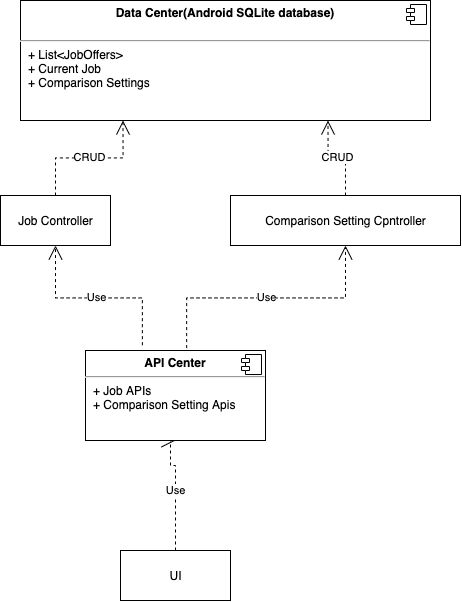

The diagram above was exported from draw.io. Its source (the exported page's mxGraphModel, read from the mxfile embedded in the PNG):
<mxGraphModel dx="1283" dy="651" grid="1" gridSize="10" guides="1" tooltips="1" connect="1" arrows="1" fold="1" page="1" pageScale="1" pageWidth="1100" pageHeight="850" background="none" math="0" shadow="0">
  <root>
    <mxCell id="0" />
    <mxCell id="1" parent="0" />
    <mxCell id="5rAOszDo6lFDsFP7P-Xx-1" value="UI" style="html=1;" vertex="1" parent="1">
      <mxGeometry x="490" y="730" width="110" height="50" as="geometry" />
    </mxCell>
    <mxCell id="5rAOszDo6lFDsFP7P-Xx-2" value="Use" style="endArrow=open;endSize=12;dashed=1;html=1;rounded=0;edgeStyle=orthogonalEdgeStyle;exitX=0.5;exitY=0;exitDx=0;exitDy=0;entryX=0.5;entryY=1;entryDx=0;entryDy=0;" edge="1" parent="1" source="5rAOszDo6lFDsFP7P-Xx-1" target="5rAOszDo6lFDsFP7P-Xx-13">
      <mxGeometry width="160" relative="1" as="geometry">
        <mxPoint x="630" y="690" as="sourcePoint" />
        <mxPoint x="590" y="645" as="targetPoint" />
        <Array as="points">
          <mxPoint x="545" y="645" />
          <mxPoint x="540" y="645" />
          <mxPoint x="540" y="620" />
        </Array>
      </mxGeometry>
    </mxCell>
    <mxCell id="5rAOszDo6lFDsFP7P-Xx-5" value="Job Controller" style="html=1;" vertex="1" parent="1">
      <mxGeometry x="370" y="375" width="110" height="50" as="geometry" />
    </mxCell>
    <mxCell id="5rAOszDo6lFDsFP7P-Xx-6" value="Comparison Setting Cpntroller" style="html=1;" vertex="1" parent="1">
      <mxGeometry x="600" y="375" width="230" height="50" as="geometry" />
    </mxCell>
    <mxCell id="5rAOszDo6lFDsFP7P-Xx-8" value="Use" style="endArrow=open;endSize=12;dashed=1;html=1;rounded=0;edgeStyle=orthogonalEdgeStyle;entryX=0.5;entryY=1;entryDx=0;entryDy=0;exitX=0.316;exitY=-0.059;exitDx=0;exitDy=0;exitPerimeter=0;" edge="1" parent="1" source="5rAOszDo6lFDsFP7P-Xx-13" target="5rAOszDo6lFDsFP7P-Xx-5">
      <mxGeometry width="160" relative="1" as="geometry">
        <mxPoint x="507.5" y="500" as="sourcePoint" />
        <mxPoint x="610" y="500" as="targetPoint" />
      </mxGeometry>
    </mxCell>
    <mxCell id="5rAOszDo6lFDsFP7P-Xx-9" value="Use" style="endArrow=open;endSize=12;dashed=1;html=1;rounded=0;edgeStyle=orthogonalEdgeStyle;entryX=0.5;entryY=1;entryDx=0;entryDy=0;exitX=0.562;exitY=-0.027;exitDx=0;exitDy=0;exitPerimeter=0;" edge="1" parent="1" source="5rAOszDo6lFDsFP7P-Xx-13" target="5rAOszDo6lFDsFP7P-Xx-6">
      <mxGeometry width="160" relative="1" as="geometry">
        <mxPoint x="562.5" y="500" as="sourcePoint" />
        <mxPoint x="610" y="500" as="targetPoint" />
      </mxGeometry>
    </mxCell>
    <mxCell id="5rAOszDo6lFDsFP7P-Xx-13" value="&lt;p style=&quot;margin: 0px ; margin-top: 6px ; text-align: center&quot;&gt;&lt;b&gt;API Center&lt;/b&gt;&lt;/p&gt;&lt;hr&gt;&lt;p style=&quot;margin: 0px ; margin-left: 8px&quot;&gt;+ Job APIs&lt;br&gt;+ Comparison Setting Apis&lt;/p&gt;" style="align=left;overflow=fill;html=1;dropTarget=0;" vertex="1" parent="1">
      <mxGeometry x="455" y="530" width="180" height="90" as="geometry" />
    </mxCell>
    <mxCell id="5rAOszDo6lFDsFP7P-Xx-14" value="" style="shape=component;jettyWidth=8;jettyHeight=4;" vertex="1" parent="5rAOszDo6lFDsFP7P-Xx-13">
      <mxGeometry x="1" width="20" height="20" relative="1" as="geometry">
        <mxPoint x="-24" y="4" as="offset" />
      </mxGeometry>
    </mxCell>
    <mxCell id="5rAOszDo6lFDsFP7P-Xx-15" value="&lt;p style=&quot;margin: 0px ; margin-top: 6px ; text-align: center&quot;&gt;&lt;b&gt;Data Center(&lt;/b&gt;&lt;span&gt;&lt;b&gt;Android SQLite database)&lt;/b&gt;&lt;/span&gt;&lt;/p&gt;&lt;div style=&quot;text-align: center&quot;&gt;&lt;span&gt;&lt;br&gt;&lt;/span&gt;&lt;/div&gt;&lt;hr&gt;&lt;p style=&quot;margin: 0px ; margin-left: 8px&quot;&gt;+ List&amp;lt;JobOffers&amp;gt;&lt;br&gt;+ Current Job&lt;/p&gt;&lt;p style=&quot;margin: 0px ; margin-left: 8px&quot;&gt;+ Comparison Settings&lt;/p&gt;" style="align=left;overflow=fill;html=1;dropTarget=0;" vertex="1" parent="1">
      <mxGeometry x="390" y="180" width="410" height="120" as="geometry" />
    </mxCell>
    <mxCell id="5rAOszDo6lFDsFP7P-Xx-16" value="" style="shape=component;jettyWidth=8;jettyHeight=4;" vertex="1" parent="5rAOszDo6lFDsFP7P-Xx-15">
      <mxGeometry x="1" width="20" height="20" relative="1" as="geometry">
        <mxPoint x="-24" y="4" as="offset" />
      </mxGeometry>
    </mxCell>
    <mxCell id="5rAOszDo6lFDsFP7P-Xx-18" value="CRUD" style="endArrow=open;endSize=12;dashed=1;html=1;rounded=0;edgeStyle=orthogonalEdgeStyle;entryX=0.25;entryY=1;entryDx=0;entryDy=0;exitX=0.5;exitY=0;exitDx=0;exitDy=0;" edge="1" parent="1" source="5rAOszDo6lFDsFP7P-Xx-5" target="5rAOszDo6lFDsFP7P-Xx-15">
      <mxGeometry width="160" relative="1" as="geometry">
        <mxPoint x="440" y="440" as="sourcePoint" />
        <mxPoint x="600" y="440" as="targetPoint" />
      </mxGeometry>
    </mxCell>
    <mxCell id="5rAOszDo6lFDsFP7P-Xx-19" value="CRUD" style="endArrow=open;endSize=12;dashed=1;html=1;rounded=0;edgeStyle=orthogonalEdgeStyle;entryX=0.75;entryY=1;entryDx=0;entryDy=0;" edge="1" parent="1" source="5rAOszDo6lFDsFP7P-Xx-6" target="5rAOszDo6lFDsFP7P-Xx-15">
      <mxGeometry width="160" relative="1" as="geometry">
        <mxPoint x="440" y="440" as="sourcePoint" />
        <mxPoint x="600" y="440" as="targetPoint" />
      </mxGeometry>
    </mxCell>
  </root>
</mxGraphModel>